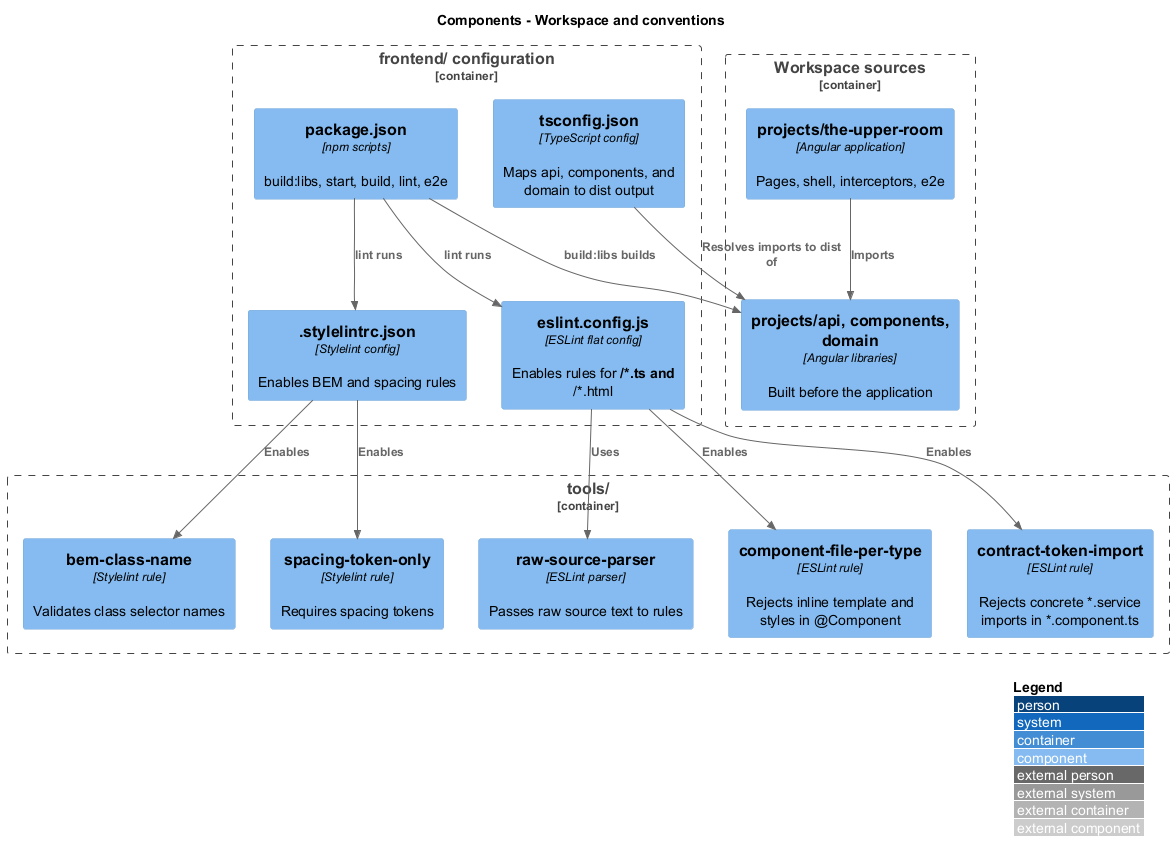

The diagram above was rendered by PlantUML. Its source (embedded in the PNG):
@startuml
!include <C4/C4_Component>
LAYOUT_WITH_LEGEND()
title Components - Workspace and conventions
Container_Boundary(tools, "tools/") {
  Component(fpt, "component-file-per-type", "ESLint rule", "Rejects inline template and styles in @Component")
  Component(cti, "contract-token-import", "ESLint rule", "Rejects concrete *.service imports in *.component.ts")
  Component(bem, "bem-class-name", "Stylelint rule", "Validates class selector names")
  Component(sp, "spacing-token-only", "Stylelint rule", "Requires spacing tokens")
  Component(parser, "raw-source-parser", "ESLint parser", "Passes raw source text to rules")
}
Container_Boundary(cfg, "frontend/ configuration") {
  Component(eslintcfg, "eslint.config.js", "ESLint flat config", "Enables rules for **/*.ts and **/*.html")
  Component(stylecfg, ".stylelintrc.json", "Stylelint config", "Enables BEM and spacing rules")
  Component(tsconfig, "tsconfig.json", "TypeScript config", "Maps api, components, and domain to dist output")
  Component(pkg, "package.json", "npm scripts", "build:libs, start, build, lint, e2e")
}
Container_Boundary(src, "Workspace sources") {
  Component(libs, "projects/api, components, domain", "Angular libraries", "Built before the application")
  Component(appsrc, "projects/the-upper-room", "Angular application", "Pages, shell, interceptors, e2e")
}
Rel(eslintcfg, fpt, "Enables")
Rel(eslintcfg, cti, "Enables")
Rel(eslintcfg, parser, "Uses")
Rel(stylecfg, bem, "Enables")
Rel(stylecfg, sp, "Enables")
Rel(pkg, eslintcfg, "lint runs")
Rel(pkg, stylecfg, "lint runs")
Rel(pkg, libs, "build:libs builds")
Rel(tsconfig, libs, "Resolves imports to dist of")
Rel(appsrc, libs, "Imports")
@enduml